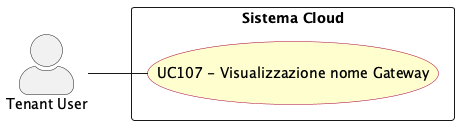

The diagram above was rendered by PlantUML. Its source (embedded in the PNG):
@startuml visualizzazione_nome_gateway
left to right direction
skinparam actorStyle awesome
skinparam usecase {
  BackgroundColor #FEFECE
  BorderColor #A80036
}

actor "Tenant User" as tenant_usr

rectangle "Sistema Cloud" {
  usecase "UC107 - Visualizzazione nome Gateway" as UC107
}

tenant_usr -- UC107


@enduml